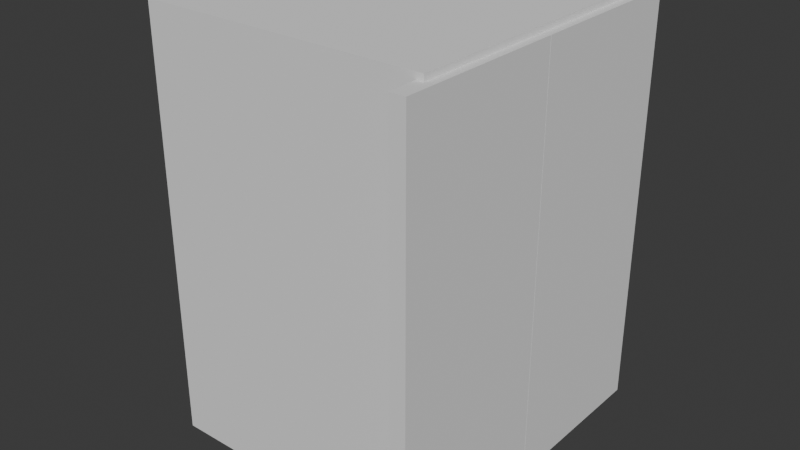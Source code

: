# Source: elevator.blend  (saved by Blender 4.2.66; exported with 4.5.12 LTS)
import bpy
from mathutils import Matrix  # noqa: F401  (used for matrix-valued properties, if any)

bpy.ops.wm.read_factory_settings(use_empty=True)
scene = bpy.context.scene
scene.name = 'Scene'

# ---- collections
col_collection = bpy.data.collections.new('Collection'); scene.collection.children.link(col_collection)

# ---- world
world_world = bpy.data.worlds.new('World'); scene.world = world_world
world_world.use_nodes = True; world_world.node_tree.nodes.clear()
_N = world_world.node_tree.nodes; _L = world_world.node_tree.links
n0 = _N.new('ShaderNodeOutputWorld'); n0.name = 'World Output'; n0.location = (300, 300)
n1 = _N.new('ShaderNodeBackground'); n1.name = 'Background'; n1.location = (10, 300)
n1.inputs[0].default_value = (0.05088, 0.05088, 0.05088, 1.0)
_L.new(n1.outputs[0], n0.inputs[0])
n0.is_active_output = True
world_world.color = (0.05088, 0.05088, 0.05088)
world_world.sun_shadow_jitter_overblur = 0.0

# ---- meshes
me_cube_002 = bpy.data.meshes.new('Cube.002')
me_cube_002.from_pydata([(-1.0, -1.0, -1.0), (-0.7208, -0.8992, -0.8992), (-0.8992, -0.8992, -0.8992), (-0.7208, -0.8992, 0.8992), (-1.0, -1.0, 1.0), (-0.7208, 0.8992, -0.8992), (-0.8992, -0.8992, 0.8992), (-0.7208, 0.8992, 0.8992), (-1.0, 1.0, -1.0), (-0.8992, 0.8992, -0.8992), (-1.0, 1.0, 1.0), (-0.8992, 0.8992, 0.8992), (1.0, -1.0, -1.0), (1.0, -1.0, 1.0), (1.0, 1.0, -1.0), (1.0, 1.0, 1.0), (1.0, 0.8992, -0.8992), (1.0, 0.8992, 0.8992), (1.0, -0.8992, -0.8992), (1.0, -0.8992, 0.8992), (-0.7208, 0.8992, -0.8992), (-0.7208, 0.8992, 0.8992), (-0.7208, -0.8992, -0.8992), (-0.7208, -0.8992, 0.8992)], [], [(0, 4, 10, 8), (8, 10, 15, 14), (18, 12, 14, 15, 13, 19, 17, 16), (13, 12, 18, 19), (12, 13, 4, 0), (8, 14, 12, 0), (15, 10, 4, 13), (2, 9, 11, 6), (21, 11, 9, 20), (22, 2, 6, 23), (9, 2, 22, 20), (6, 11, 21, 23), (20, 5, 7, 21), (21, 7, 3, 1, 5, 20, 22, 23), (17, 7, 5, 16), (18, 1, 3, 19), (5, 1, 18, 16), (3, 7, 17, 19)])
_uv = me_cube_002.uv_layers.new(name='UVMap')
_uv.uv.foreach_set('vector', [0.375, 0.0, 0.625, 0.0, 0.625, 0.25, 0.375, 0.25, 0.375, 0.25, 0.625, 0.25, 0.625, 0.5, 0.375, 0.5, 0.3876, 0.7374, 0.375, 0.75, 0.375, 0.5, 0.625, 0.5, 0.625, 0.75, 0.6124, 0.7374, 0.6124, 0.5126, 0.3876, 0.5126, 0.625, 0.75, 0.375, 0.75, 0.3876, 0.7374, 0.6124, 0.7374, 0.375, 0.75, 0.625, 0.75, 0.625, 1.0, 0.375, 1.0, 0.125, 0.5, 0.375, 0.5, 0.375, 0.75, 0.125, 0.75, 0.625, 0.5, 0.875, 0.5, 0.875, 0.75, 0.625, 0.75, 0.375, 0.0, 0.375, 0.25, 0.625, 0.25, 0.625, 0.0, 0.625, 0.2748, 0.625, 0.25, 0.375, 0.25, 0.375, 0.2748, 0.375, 0.9752, 0.375, 1.0, 0.625, 1.0, 0.625, 0.9752, 0.125, 0.5, 0.125, 0.75, 0.1498, 0.75, 0.1498, 0.5, 0.875, 0.75, 0.875, 0.5, 0.8502, 0.5, 0.8502, 0.75, 0.375, 0.25, 0.375, 0.25, 0.625, 0.25, 0.625, 0.25, 0.625, 0.25, 0.625, 0.25, 0.625, 0.0, 0.375, 0.0, 0.375, 0.25, 0.375, 0.25, 0.375, 0.0, 0.625, 0.0, 0.625, 0.4892, 0.625, 0.25, 0.375, 0.25, 0.375, 0.4892, 0.375, 0.7608, 0.375, 1.0, 0.625, 1.0, 0.625, 0.7608, 0.125, 0.5, 0.125, 0.75, 0.3642, 0.75, 0.3642, 0.5, 0.875, 0.75, 0.875, 0.5, 0.6358, 0.5, 0.6358, 0.75])
me_cube_002.update()
me_cube_004 = bpy.data.meshes.new('Cube.004')
me_cube_004.from_pydata([(-1.0, -1.0, -1.0), (-1.0, -1.0, 1.0), (-1.0, 1.0, -1.0), (-1.0, 1.0, 1.0), (1.0, -1.0, -1.0), (1.0, -1.0, 1.0), (1.0, 1.0, -1.0), (1.0, 1.0, 1.0)], [], [(0, 1, 3, 2), (2, 3, 7, 6), (6, 7, 5, 4), (4, 5, 1, 0), (2, 6, 4, 0), (7, 3, 1, 5)])
_uv = me_cube_004.uv_layers.new(name='UVMap')
_uv.uv.foreach_set('vector', [0.375, 0.0, 0.625, 0.0, 0.625, 0.25, 0.375, 0.25, 0.375, 0.25, 0.625, 0.25, 0.625, 0.5, 0.375, 0.5, 0.375, 0.5, 0.625, 0.5, 0.625, 0.75, 0.375, 0.75, 0.375, 0.75, 0.625, 0.75, 0.625, 1.0, 0.375, 1.0, 0.125, 0.5, 0.375, 0.5, 0.375, 0.75, 0.125, 0.75, 0.625, 0.5, 0.875, 0.5, 0.875, 0.75, 0.625, 0.75])
me_cube_004.update()
me_cube_005 = bpy.data.meshes.new('Cube.005')
me_cube_005.from_pydata([(-1.0, -1.0, -1.0), (-1.0, -1.0, 1.0), (-1.0, 1.0, -1.0), (-1.0, 1.0, 1.0), (1.0, -1.0, -1.0), (1.0, -1.0, 1.0), (1.0, 1.0, -1.0), (1.0, 1.0, 1.0)], [], [(0, 1, 3, 2), (2, 3, 7, 6), (6, 7, 5, 4), (4, 5, 1, 0), (2, 6, 4, 0), (7, 3, 1, 5)])
_uv = me_cube_005.uv_layers.new(name='UVMap')
_uv.uv.foreach_set('vector', [0.375, 0.0, 0.625, 0.0, 0.625, 0.25, 0.375, 0.25, 0.375, 0.25, 0.625, 0.25, 0.625, 0.5, 0.375, 0.5, 0.375, 0.5, 0.625, 0.5, 0.625, 0.75, 0.375, 0.75, 0.375, 0.75, 0.625, 0.75, 0.625, 1.0, 0.375, 1.0, 0.125, 0.5, 0.375, 0.5, 0.375, 0.75, 0.125, 0.75, 0.625, 0.5, 0.875, 0.5, 0.875, 0.75, 0.625, 0.75])
me_cube_005.update()

# ---- objects
ob_cabin = bpy.data.objects.new('Cabin', me_cube_002)
ob_left_door = bpy.data.objects.new('Left door', me_cube_004)
ob_right_door = bpy.data.objects.new('Right door', me_cube_005)

# ---- transforms, parenting, visibility, modifiers, constraints
ob_cabin.location = (0.0, 0.0, 0.0)
ob_cabin.scale = (1.0, 1.0, 1.495)
ob_left_door.location = (1.004, -0.606, 0.0)
ob_left_door.scale = (0.05385, 0.5946, 1.453)
ob_right_door.location = (1.004, 0.587, 0.0)
ob_right_door.scale = (0.05385, 0.5946, 1.453)

# ---- collection membership
col_collection.objects.link(ob_cabin)
col_collection.objects.link(ob_left_door)
col_collection.objects.link(ob_right_door)

# ---- scene / render settings (as saved in the file)
scene.frame_start = 1; scene.frame_end = 250; scene.frame_set(1)
scene.render.engine = 'BLENDER_EEVEE_NEXT'
bpy.context.view_layer.update()

# ---- added for rendering (the .blend has no active camera and no usable light): camera, sun
cam_auto = bpy.data.cameras.new('AutoCamera')
cam_auto.lens = 50.0
cam_auto.sensor_width = 36.0
cam_auto.clip_end = 1000.0
ob_auto_camera = bpy.data.objects.new('AutoCamera', cam_auto)
scene.collection.objects.link(ob_auto_camera)
ob_auto_camera.location = (4.04588, -4.82979, 3.21354)
ob_auto_camera.rotation_euler = (1.09748, -7.21219e-08, 0.694738)
scene.camera = ob_auto_camera
light_auto_sun = bpy.data.lights.new('AutoSun', 'SUN')
light_auto_sun.energy = 3.0
light_auto_sun.angle = 0.0523599
ob_auto_sun = bpy.data.objects.new('AutoSun', light_auto_sun)
scene.collection.objects.link(ob_auto_sun)
ob_auto_sun.rotation_euler = (0.872665, 0.174533, 0.523599)
bpy.context.view_layer.update()
